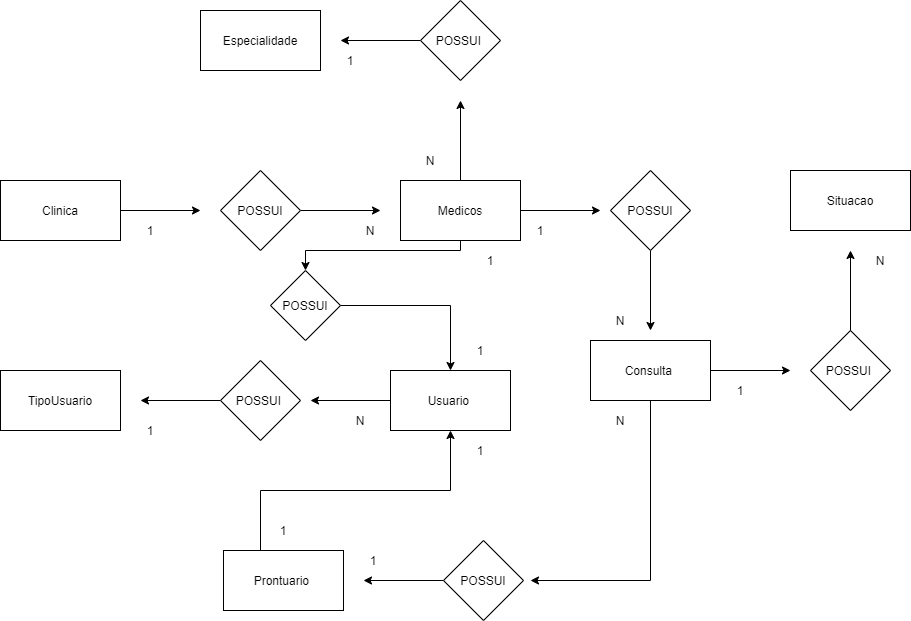

The diagram above was exported from draw.io. Its source (the exported page's mxGraphModel, read from the mxfile embedded in the PNG):
<mxGraphModel dx="1038" dy="531" grid="1" gridSize="10" guides="1" tooltips="1" connect="1" arrows="1" fold="1" page="1" pageScale="1" pageWidth="827" pageHeight="1169" math="0" shadow="0">
  <root>
    <mxCell id="0" />
    <mxCell id="1" parent="0" />
    <mxCell id="nttV3t3VPU9cpyOJkVAU-205" value="" style="edgeStyle=orthogonalEdgeStyle;rounded=0;orthogonalLoop=1;jettySize=auto;html=1;" edge="1" parent="1" source="nttV3t3VPU9cpyOJkVAU-162">
      <mxGeometry relative="1" as="geometry">
        <mxPoint x="560" y="600" as="targetPoint" />
        <Array as="points">
          <mxPoint x="680" y="600" />
        </Array>
      </mxGeometry>
    </mxCell>
    <mxCell id="nttV3t3VPU9cpyOJkVAU-264" value="" style="edgeStyle=orthogonalEdgeStyle;rounded=0;orthogonalLoop=1;jettySize=auto;html=1;" edge="1" parent="1" source="nttV3t3VPU9cpyOJkVAU-162">
      <mxGeometry relative="1" as="geometry">
        <mxPoint x="820" y="390" as="targetPoint" />
      </mxGeometry>
    </mxCell>
    <mxCell id="nttV3t3VPU9cpyOJkVAU-162" value="Consulta&amp;nbsp;" style="rounded=0;whiteSpace=wrap;html=1;" vertex="1" parent="1">
      <mxGeometry x="620" y="360" width="120" height="60" as="geometry" />
    </mxCell>
    <mxCell id="nttV3t3VPU9cpyOJkVAU-194" value="" style="edgeStyle=orthogonalEdgeStyle;rounded=0;orthogonalLoop=1;jettySize=auto;html=1;" edge="1" parent="1" source="nttV3t3VPU9cpyOJkVAU-192">
      <mxGeometry relative="1" as="geometry">
        <mxPoint x="230" y="230" as="targetPoint" />
      </mxGeometry>
    </mxCell>
    <mxCell id="nttV3t3VPU9cpyOJkVAU-192" value="Clinica" style="rounded=0;whiteSpace=wrap;html=1;" vertex="1" parent="1">
      <mxGeometry x="30" y="200" width="120" height="60" as="geometry" />
    </mxCell>
    <mxCell id="nttV3t3VPU9cpyOJkVAU-197" value="" style="edgeStyle=orthogonalEdgeStyle;rounded=0;orthogonalLoop=1;jettySize=auto;html=1;" edge="1" parent="1" source="nttV3t3VPU9cpyOJkVAU-195">
      <mxGeometry relative="1" as="geometry">
        <mxPoint x="410" y="230" as="targetPoint" />
      </mxGeometry>
    </mxCell>
    <mxCell id="nttV3t3VPU9cpyOJkVAU-195" value="POSSUI" style="rhombus;whiteSpace=wrap;html=1;" vertex="1" parent="1">
      <mxGeometry x="250" y="190" width="80" height="80" as="geometry" />
    </mxCell>
    <mxCell id="nttV3t3VPU9cpyOJkVAU-200" value="" style="edgeStyle=orthogonalEdgeStyle;rounded=0;orthogonalLoop=1;jettySize=auto;html=1;" edge="1" parent="1" source="nttV3t3VPU9cpyOJkVAU-198">
      <mxGeometry relative="1" as="geometry">
        <mxPoint x="630" y="230" as="targetPoint" />
      </mxGeometry>
    </mxCell>
    <mxCell id="nttV3t3VPU9cpyOJkVAU-222" value="" style="edgeStyle=orthogonalEdgeStyle;rounded=0;orthogonalLoop=1;jettySize=auto;html=1;" edge="1" parent="1" source="nttV3t3VPU9cpyOJkVAU-198">
      <mxGeometry relative="1" as="geometry">
        <mxPoint x="490" y="120" as="targetPoint" />
      </mxGeometry>
    </mxCell>
    <mxCell id="nttV3t3VPU9cpyOJkVAU-250" value="" style="edgeStyle=orthogonalEdgeStyle;rounded=0;orthogonalLoop=1;jettySize=auto;html=1;entryX=0.5;entryY=0;entryDx=0;entryDy=0;" edge="1" parent="1" source="nttV3t3VPU9cpyOJkVAU-198" target="nttV3t3VPU9cpyOJkVAU-247">
      <mxGeometry relative="1" as="geometry">
        <mxPoint x="490" y="340" as="targetPoint" />
        <Array as="points">
          <mxPoint x="490" y="270" />
          <mxPoint x="335" y="270" />
        </Array>
      </mxGeometry>
    </mxCell>
    <mxCell id="nttV3t3VPU9cpyOJkVAU-198" value="Medicos" style="rounded=0;whiteSpace=wrap;html=1;" vertex="1" parent="1">
      <mxGeometry x="430" y="200" width="120" height="60" as="geometry" />
    </mxCell>
    <mxCell id="nttV3t3VPU9cpyOJkVAU-203" value="" style="edgeStyle=orthogonalEdgeStyle;rounded=0;orthogonalLoop=1;jettySize=auto;html=1;" edge="1" parent="1" source="nttV3t3VPU9cpyOJkVAU-201">
      <mxGeometry relative="1" as="geometry">
        <mxPoint x="680" y="350" as="targetPoint" />
      </mxGeometry>
    </mxCell>
    <mxCell id="nttV3t3VPU9cpyOJkVAU-201" value="POSSUI" style="rhombus;whiteSpace=wrap;html=1;" vertex="1" parent="1">
      <mxGeometry x="640" y="190" width="80" height="80" as="geometry" />
    </mxCell>
    <mxCell id="nttV3t3VPU9cpyOJkVAU-209" value="" style="edgeStyle=orthogonalEdgeStyle;rounded=0;orthogonalLoop=1;jettySize=auto;html=1;" edge="1" parent="1" source="nttV3t3VPU9cpyOJkVAU-206">
      <mxGeometry relative="1" as="geometry">
        <mxPoint x="393" y="600" as="targetPoint" />
      </mxGeometry>
    </mxCell>
    <mxCell id="nttV3t3VPU9cpyOJkVAU-206" value="POSSUI" style="rhombus;whiteSpace=wrap;html=1;" vertex="1" parent="1">
      <mxGeometry x="473" y="560" width="80" height="80" as="geometry" />
    </mxCell>
    <mxCell id="nttV3t3VPU9cpyOJkVAU-214" value="" style="edgeStyle=orthogonalEdgeStyle;rounded=0;orthogonalLoop=1;jettySize=auto;html=1;" edge="1" parent="1" source="nttV3t3VPU9cpyOJkVAU-210" target="nttV3t3VPU9cpyOJkVAU-213">
      <mxGeometry relative="1" as="geometry">
        <Array as="points">
          <mxPoint x="290" y="510" />
          <mxPoint x="480" y="510" />
        </Array>
      </mxGeometry>
    </mxCell>
    <mxCell id="nttV3t3VPU9cpyOJkVAU-210" value="Prontuario&amp;nbsp;" style="rounded=0;whiteSpace=wrap;html=1;" vertex="1" parent="1">
      <mxGeometry x="253" y="570" width="120" height="60" as="geometry" />
    </mxCell>
    <mxCell id="nttV3t3VPU9cpyOJkVAU-216" value="" style="edgeStyle=orthogonalEdgeStyle;rounded=0;orthogonalLoop=1;jettySize=auto;html=1;" edge="1" parent="1" source="nttV3t3VPU9cpyOJkVAU-213">
      <mxGeometry relative="1" as="geometry">
        <mxPoint x="340" y="420" as="targetPoint" />
      </mxGeometry>
    </mxCell>
    <mxCell id="nttV3t3VPU9cpyOJkVAU-213" value="Usuario&amp;nbsp;" style="rounded=0;whiteSpace=wrap;html=1;" vertex="1" parent="1">
      <mxGeometry x="420" y="390" width="120" height="60" as="geometry" />
    </mxCell>
    <mxCell id="nttV3t3VPU9cpyOJkVAU-219" value="" style="edgeStyle=orthogonalEdgeStyle;rounded=0;orthogonalLoop=1;jettySize=auto;html=1;" edge="1" parent="1" source="nttV3t3VPU9cpyOJkVAU-217">
      <mxGeometry relative="1" as="geometry">
        <mxPoint x="170" y="420" as="targetPoint" />
      </mxGeometry>
    </mxCell>
    <mxCell id="nttV3t3VPU9cpyOJkVAU-217" value="POSSUI&amp;nbsp;" style="rhombus;whiteSpace=wrap;html=1;" vertex="1" parent="1">
      <mxGeometry x="250" y="380" width="80" height="80" as="geometry" />
    </mxCell>
    <mxCell id="nttV3t3VPU9cpyOJkVAU-220" value="TipoUsuario" style="rounded=0;whiteSpace=wrap;html=1;" vertex="1" parent="1">
      <mxGeometry x="30" y="390" width="120" height="60" as="geometry" />
    </mxCell>
    <mxCell id="nttV3t3VPU9cpyOJkVAU-225" value="" style="edgeStyle=orthogonalEdgeStyle;rounded=0;orthogonalLoop=1;jettySize=auto;html=1;" edge="1" parent="1" source="nttV3t3VPU9cpyOJkVAU-223">
      <mxGeometry relative="1" as="geometry">
        <mxPoint x="370" y="60" as="targetPoint" />
      </mxGeometry>
    </mxCell>
    <mxCell id="nttV3t3VPU9cpyOJkVAU-223" value="POSSUI&amp;nbsp;" style="rhombus;whiteSpace=wrap;html=1;" vertex="1" parent="1">
      <mxGeometry x="450" y="20" width="80" height="80" as="geometry" />
    </mxCell>
    <mxCell id="nttV3t3VPU9cpyOJkVAU-226" value="Especialidade" style="rounded=0;whiteSpace=wrap;html=1;" vertex="1" parent="1">
      <mxGeometry x="230" y="30" width="120" height="60" as="geometry" />
    </mxCell>
    <mxCell id="nttV3t3VPU9cpyOJkVAU-227" value="1" style="text;html=1;strokeColor=none;fillColor=none;align=center;verticalAlign=middle;whiteSpace=wrap;rounded=0;" vertex="1" parent="1">
      <mxGeometry x="383" y="570" width="40" height="20" as="geometry" />
    </mxCell>
    <mxCell id="nttV3t3VPU9cpyOJkVAU-228" value="N" style="text;html=1;strokeColor=none;fillColor=none;align=center;verticalAlign=middle;whiteSpace=wrap;rounded=0;" vertex="1" parent="1">
      <mxGeometry x="630" y="430" width="40" height="20" as="geometry" />
    </mxCell>
    <mxCell id="nttV3t3VPU9cpyOJkVAU-229" value="1" style="text;html=1;strokeColor=none;fillColor=none;align=center;verticalAlign=middle;whiteSpace=wrap;rounded=0;" vertex="1" parent="1">
      <mxGeometry x="550" y="240" width="40" height="20" as="geometry" />
    </mxCell>
    <mxCell id="nttV3t3VPU9cpyOJkVAU-230" value="N" style="text;html=1;strokeColor=none;fillColor=none;align=center;verticalAlign=middle;whiteSpace=wrap;rounded=0;" vertex="1" parent="1">
      <mxGeometry x="630" y="330" width="40" height="20" as="geometry" />
    </mxCell>
    <mxCell id="nttV3t3VPU9cpyOJkVAU-231" value="1" style="text;html=1;strokeColor=none;fillColor=none;align=center;verticalAlign=middle;whiteSpace=wrap;rounded=0;" vertex="1" parent="1">
      <mxGeometry x="160" y="240" width="40" height="20" as="geometry" />
    </mxCell>
    <mxCell id="nttV3t3VPU9cpyOJkVAU-233" value="N" style="text;html=1;strokeColor=none;fillColor=none;align=center;verticalAlign=middle;whiteSpace=wrap;rounded=0;" vertex="1" parent="1">
      <mxGeometry x="380" y="240" width="40" height="20" as="geometry" />
    </mxCell>
    <mxCell id="nttV3t3VPU9cpyOJkVAU-234" value="N" style="text;html=1;strokeColor=none;fillColor=none;align=center;verticalAlign=middle;whiteSpace=wrap;rounded=0;" vertex="1" parent="1">
      <mxGeometry x="440" y="170" width="40" height="20" as="geometry" />
    </mxCell>
    <mxCell id="nttV3t3VPU9cpyOJkVAU-236" value="1" style="text;html=1;strokeColor=none;fillColor=none;align=center;verticalAlign=middle;whiteSpace=wrap;rounded=0;" vertex="1" parent="1">
      <mxGeometry x="360" y="70" width="40" height="20" as="geometry" />
    </mxCell>
    <mxCell id="nttV3t3VPU9cpyOJkVAU-240" value="1" style="text;html=1;strokeColor=none;fillColor=none;align=center;verticalAlign=middle;whiteSpace=wrap;rounded=0;" vertex="1" parent="1">
      <mxGeometry x="490" y="460" width="40" height="20" as="geometry" />
    </mxCell>
    <mxCell id="nttV3t3VPU9cpyOJkVAU-241" value="N" style="text;html=1;strokeColor=none;fillColor=none;align=center;verticalAlign=middle;whiteSpace=wrap;rounded=0;" vertex="1" parent="1">
      <mxGeometry x="370" y="430" width="40" height="20" as="geometry" />
    </mxCell>
    <mxCell id="nttV3t3VPU9cpyOJkVAU-242" value="1" style="text;html=1;strokeColor=none;fillColor=none;align=center;verticalAlign=middle;whiteSpace=wrap;rounded=0;" vertex="1" parent="1">
      <mxGeometry x="160" y="440" width="40" height="20" as="geometry" />
    </mxCell>
    <mxCell id="nttV3t3VPU9cpyOJkVAU-244" value="1" style="text;html=1;strokeColor=none;fillColor=none;align=center;verticalAlign=middle;whiteSpace=wrap;rounded=0;" vertex="1" parent="1">
      <mxGeometry x="293" y="540" width="40" height="20" as="geometry" />
    </mxCell>
    <mxCell id="nttV3t3VPU9cpyOJkVAU-248" value="" style="edgeStyle=orthogonalEdgeStyle;rounded=0;orthogonalLoop=1;jettySize=auto;html=1;" edge="1" parent="1" source="nttV3t3VPU9cpyOJkVAU-247" target="nttV3t3VPU9cpyOJkVAU-213">
      <mxGeometry relative="1" as="geometry" />
    </mxCell>
    <mxCell id="nttV3t3VPU9cpyOJkVAU-247" value="POSSUI" style="rhombus;whiteSpace=wrap;html=1;" vertex="1" parent="1">
      <mxGeometry x="300" y="290" width="70" height="70" as="geometry" />
    </mxCell>
    <mxCell id="nttV3t3VPU9cpyOJkVAU-251" value="1" style="text;html=1;strokeColor=none;fillColor=none;align=center;verticalAlign=middle;whiteSpace=wrap;rounded=0;" vertex="1" parent="1">
      <mxGeometry x="500" y="270" width="40" height="20" as="geometry" />
    </mxCell>
    <mxCell id="nttV3t3VPU9cpyOJkVAU-252" value="1" style="text;html=1;strokeColor=none;fillColor=none;align=center;verticalAlign=middle;whiteSpace=wrap;rounded=0;" vertex="1" parent="1">
      <mxGeometry x="490" y="360" width="40" height="20" as="geometry" />
    </mxCell>
    <mxCell id="nttV3t3VPU9cpyOJkVAU-267" value="" style="edgeStyle=orthogonalEdgeStyle;rounded=0;orthogonalLoop=1;jettySize=auto;html=1;" edge="1" parent="1" source="nttV3t3VPU9cpyOJkVAU-265">
      <mxGeometry relative="1" as="geometry">
        <mxPoint x="880" y="270" as="targetPoint" />
      </mxGeometry>
    </mxCell>
    <mxCell id="nttV3t3VPU9cpyOJkVAU-265" value="POSSUI&amp;nbsp;" style="rhombus;whiteSpace=wrap;html=1;" vertex="1" parent="1">
      <mxGeometry x="840" y="350" width="80" height="80" as="geometry" />
    </mxCell>
    <mxCell id="nttV3t3VPU9cpyOJkVAU-268" value="Situacao" style="rounded=0;whiteSpace=wrap;html=1;" vertex="1" parent="1">
      <mxGeometry x="820" y="190" width="120" height="60" as="geometry" />
    </mxCell>
    <mxCell id="nttV3t3VPU9cpyOJkVAU-269" value="1" style="text;html=1;strokeColor=none;fillColor=none;align=center;verticalAlign=middle;whiteSpace=wrap;rounded=0;" vertex="1" parent="1">
      <mxGeometry x="750" y="400" width="40" height="20" as="geometry" />
    </mxCell>
    <mxCell id="nttV3t3VPU9cpyOJkVAU-270" value="N" style="text;html=1;strokeColor=none;fillColor=none;align=center;verticalAlign=middle;whiteSpace=wrap;rounded=0;" vertex="1" parent="1">
      <mxGeometry x="890" y="270" width="40" height="20" as="geometry" />
    </mxCell>
  </root>
</mxGraphModel>